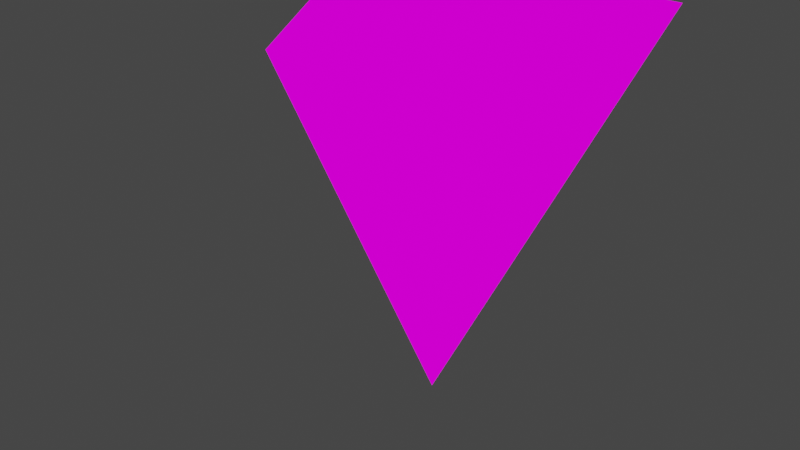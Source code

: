 # Source: battler_selector.blend  (saved by Blender 2.80.39; exported with 4.5.12 LTS)
import bpy
from mathutils import Matrix  # noqa: F401  (used for matrix-valued properties, if any)

bpy.ops.wm.read_factory_settings(use_empty=True)
scene = bpy.context.scene
scene.name = 'Scene'

# ---- collections
col_collection = bpy.data.collections.new('Collection'); scene.collection.children.link(col_collection)

# ---- images (referenced by path relative to the original .blend; pixels are not part of the script)
import os
ASSET_DIR = os.environ.get("B2B_ASSET_DIR", "")  # directory of the original .blend (textures are referenced by path, not embedded)
HERE = os.path.dirname(os.path.abspath(__file__))  # packed textures are extracted next to this script under _unpacked/

def load_image(name, relpath, width, height, colorspace="sRGB"):
    """Load a texture the original file referenced (path relative to the .blend, or extracted next to this script)."""
    p = next((c for c in (os.path.join(HERE, relpath), os.path.join(ASSET_DIR, relpath)) if relpath and os.path.exists(c)), "")
    if p:
        img = bpy.data.images.load(p, check_existing=True)
        img.name = name
    else:  # same state as the original file: an image datablock whose file is absent (Cycles renders it pink)
        img = bpy.data.images.new(name, width, height)
        img.source = "FILE"
        img.filepath = "//" + (relpath or name)
    img.colorspace_settings.name = colorspace
    return img
img_pallete_png = load_image('pallete.png', 'world/pallete.png', 1024, 1024, 'sRGB')

# ---- materials (node trees are filled in below, after node groups)
mat_pallete = bpy.data.materials.new('pallete')
mat_pallete.alpha_threshold = 0.0
mat_pallete.roughness = 0.5
mat_pallete.line_color = (0.0, 0.0, 0.0, 1.0)

# ---- material node trees
mat_pallete.use_nodes = True; mat_pallete.node_tree.nodes.clear()
_N = mat_pallete.node_tree.nodes; _L = mat_pallete.node_tree.links
n0 = _N.new('ShaderNodeOutputMaterial'); n0.name = 'Material Output'; n0.location = (300, 300)
n1 = _N.new('ShaderNodeTexImage'); n1.name = 'Image Texture'; n1.location = (-52, 276)
n1.image = img_pallete_png
_L.new(n1.outputs[0], n0.inputs[0])
n0.is_active_output = True

# ---- world
world_world = bpy.data.worlds.new('World'); scene.world = world_world
world_world.color = (0.05088, 0.05088, 0.05088)
world_world.use_sun_shadow = False
world_world.sun_shadow_jitter_overblur = 0.0

# ---- meshes
me_cone = bpy.data.meshes.new('Cone')
me_cone.from_pydata([(0.0, 0.5, -1.0), (0.433, -0.25, -1.0), (-0.433, -0.25, -1.0), (0.0, -4.013e-07, 0.0)], [], [(0, 3, 1), (1, 3, 2), (2, 3, 0), (0, 1, 2)])
_uv = me_cone.uv_layers.new(name='UVMap')
_uv.uv.foreach_set('vector', [0.07383, 0.9887, 0.1137, 0.9688, 0.1137, 0.9887, 0.1137, 0.9688, 0.07379, 0.9887, 0.07379, 0.9688, 0.07383, 0.9687, 0.1137, 0.9488, 0.1137, 0.9687, 0.1137, 0.9488, 0.07379, 0.9687, 0.07379, 0.9488])
me_cone.materials.append(mat_pallete)
me_cone.use_remesh_preserve_volume = False
me_cone.use_remesh_preserve_attributes = False
me_cone.use_mirror_vertex_groups = False
me_cone.update()

# ---- objects
ob_cone = bpy.data.objects.new('Cone', me_cone)

# ---- transforms, parenting, visibility, modifiers, constraints
ob_cone.location = (0.0, 0.0, 0.0)
ob_cone.rotation_euler = (3.142, -0.0, -6.283)
ob_cone.lineart.crease_threshold = 0.0

# ---- collection membership
col_collection.objects.link(ob_cone)

# ---- scene / render settings (as saved in the file)
scene.frame_start = 0; scene.frame_end = 20; scene.frame_set(20)
scene.render.engine = 'CYCLES'
scene.render.use_persistent_data = True
scene.cycles.use_denoising = False
scene.cycles.samples = 128
scene.cycles.sampling_pattern = 'TABULATED_SOBOL'
scene.cycles.use_adaptive_sampling = False
scene.cycles.use_light_tree = False
scene.view_settings.view_transform = 'Filmic'
bpy.context.view_layer.update()

# ---- added for rendering (the .blend has no active camera and no usable light): camera, sun
cam_auto = bpy.data.cameras.new('AutoCamera')
cam_auto.lens = 50.0
cam_auto.sensor_width = 36.0
cam_auto.clip_end = 1000.0
ob_auto_camera = bpy.data.objects.new('AutoCamera', cam_auto)
scene.collection.objects.link(ob_auto_camera)
ob_auto_camera.location = (1.40698, -1.81338, 1.62559)
ob_auto_camera.rotation_euler = (1.09748, -7.21219e-08, 0.694738)
scene.camera = ob_auto_camera
light_auto_sun = bpy.data.lights.new('AutoSun', 'SUN')
light_auto_sun.energy = 3.0
light_auto_sun.angle = 0.0523599
ob_auto_sun = bpy.data.objects.new('AutoSun', light_auto_sun)
scene.collection.objects.link(ob_auto_sun)
ob_auto_sun.rotation_euler = (0.872665, 0.174533, 0.523599)
bpy.context.view_layer.update()
